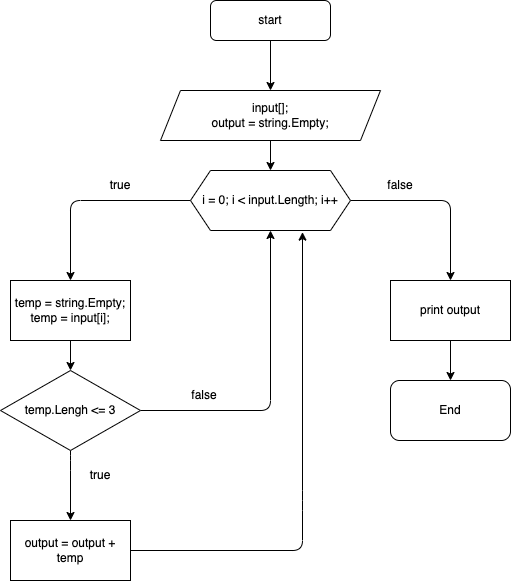

The diagram above was exported from draw.io. Its source (the exported page's mxGraphModel, read from the mxfile embedded in the PNG):
<mxGraphModel dx="513" dy="634" grid="1" gridSize="10" guides="1" tooltips="1" connect="1" arrows="1" fold="1" page="1" pageScale="1" pageWidth="827" pageHeight="1169" math="0" shadow="0">
  <root>
    <mxCell id="0" />
    <mxCell id="1" parent="0" />
    <mxCell id="4" value="" style="edgeStyle=none;html=1;" parent="1" source="2" target="3" edge="1">
      <mxGeometry relative="1" as="geometry" />
    </mxCell>
    <mxCell id="2" value="start" style="rounded=1;whiteSpace=wrap;html=1;" parent="1" vertex="1">
      <mxGeometry x="390" y="20" width="120" height="40" as="geometry" />
    </mxCell>
    <mxCell id="6" value="" style="edgeStyle=none;html=1;" parent="1" source="3" target="5" edge="1">
      <mxGeometry relative="1" as="geometry" />
    </mxCell>
    <mxCell id="3" value="input[];&lt;br&gt;output = string.Empty;" style="shape=parallelogram;perimeter=parallelogramPerimeter;whiteSpace=wrap;html=1;fixedSize=1;" parent="1" vertex="1">
      <mxGeometry x="340" y="110" width="220" height="50" as="geometry" />
    </mxCell>
    <mxCell id="8" value="" style="edgeStyle=none;html=1;" parent="1" source="5" target="7" edge="1">
      <mxGeometry relative="1" as="geometry">
        <Array as="points">
          <mxPoint x="250" y="220" />
        </Array>
      </mxGeometry>
    </mxCell>
    <mxCell id="16" style="edgeStyle=none;html=1;entryX=0.5;entryY=0;entryDx=0;entryDy=0;" parent="1" source="5" target="15" edge="1">
      <mxGeometry relative="1" as="geometry">
        <Array as="points">
          <mxPoint x="630" y="220" />
        </Array>
      </mxGeometry>
    </mxCell>
    <mxCell id="5" value="i = 0; i &amp;lt; input.Length; i++" style="shape=hexagon;perimeter=hexagonPerimeter2;whiteSpace=wrap;html=1;fixedSize=1;size=20;" parent="1" vertex="1">
      <mxGeometry x="370" y="190" width="160" height="60" as="geometry" />
    </mxCell>
    <mxCell id="10" value="" style="edgeStyle=none;html=1;" parent="1" source="7" edge="1">
      <mxGeometry relative="1" as="geometry">
        <mxPoint x="250" y="390" as="targetPoint" />
      </mxGeometry>
    </mxCell>
    <mxCell id="7" value="temp = string.Empty;&lt;br&gt;temp = input[i];" style="rounded=0;whiteSpace=wrap;html=1;" parent="1" vertex="1">
      <mxGeometry x="190" y="300" width="120" height="60" as="geometry" />
    </mxCell>
    <mxCell id="12" style="edgeStyle=none;html=1;" parent="1" source="9" target="11" edge="1">
      <mxGeometry relative="1" as="geometry">
        <Array as="points">
          <mxPoint x="250" y="480" />
        </Array>
      </mxGeometry>
    </mxCell>
    <mxCell id="13" style="edgeStyle=none;html=1;exitX=1;exitY=0.5;exitDx=0;exitDy=0;entryX=0.5;entryY=1;entryDx=0;entryDy=0;" parent="1" source="9" target="5" edge="1">
      <mxGeometry relative="1" as="geometry">
        <Array as="points">
          <mxPoint x="450" y="430" />
        </Array>
      </mxGeometry>
    </mxCell>
    <mxCell id="9" value="temp.Lengh &amp;lt;= 3" style="rhombus;whiteSpace=wrap;html=1;" parent="1" vertex="1">
      <mxGeometry x="180" y="390" width="140" height="80" as="geometry" />
    </mxCell>
    <mxCell id="14" style="edgeStyle=none;html=1;entryX=0.7;entryY=1.027;entryDx=0;entryDy=0;entryPerimeter=0;" parent="1" source="11" target="5" edge="1">
      <mxGeometry relative="1" as="geometry">
        <mxPoint x="450" y="420" as="targetPoint" />
        <Array as="points">
          <mxPoint x="482" y="570" />
          <mxPoint x="482" y="520" />
        </Array>
      </mxGeometry>
    </mxCell>
    <mxCell id="11" value="output = output + temp" style="rounded=0;whiteSpace=wrap;html=1;" parent="1" vertex="1">
      <mxGeometry x="190" y="540" width="120" height="60" as="geometry" />
    </mxCell>
    <mxCell id="18" value="" style="edgeStyle=none;html=1;" parent="1" source="15" target="17" edge="1">
      <mxGeometry relative="1" as="geometry" />
    </mxCell>
    <mxCell id="15" value="print output" style="rounded=0;whiteSpace=wrap;html=1;" parent="1" vertex="1">
      <mxGeometry x="570" y="300" width="120" height="60" as="geometry" />
    </mxCell>
    <mxCell id="17" value="End" style="rounded=1;whiteSpace=wrap;html=1;" parent="1" vertex="1">
      <mxGeometry x="570" y="400" width="120" height="60" as="geometry" />
    </mxCell>
    <mxCell id="19" value="true" style="text;html=1;strokeColor=none;fillColor=none;align=center;verticalAlign=middle;whiteSpace=wrap;rounded=0;" parent="1" vertex="1">
      <mxGeometry x="270" y="190" width="60" height="30" as="geometry" />
    </mxCell>
    <mxCell id="20" value="false" style="text;html=1;strokeColor=none;fillColor=none;align=center;verticalAlign=middle;whiteSpace=wrap;rounded=0;" parent="1" vertex="1">
      <mxGeometry x="550" y="190" width="60" height="30" as="geometry" />
    </mxCell>
    <mxCell id="21" value="true" style="text;html=1;strokeColor=none;fillColor=none;align=center;verticalAlign=middle;whiteSpace=wrap;rounded=0;" parent="1" vertex="1">
      <mxGeometry x="250" y="480" width="60" height="30" as="geometry" />
    </mxCell>
    <mxCell id="22" value="false" style="text;html=1;strokeColor=none;fillColor=none;align=center;verticalAlign=middle;whiteSpace=wrap;rounded=0;" parent="1" vertex="1">
      <mxGeometry x="354" y="400" width="60" height="30" as="geometry" />
    </mxCell>
  </root>
</mxGraphModel>